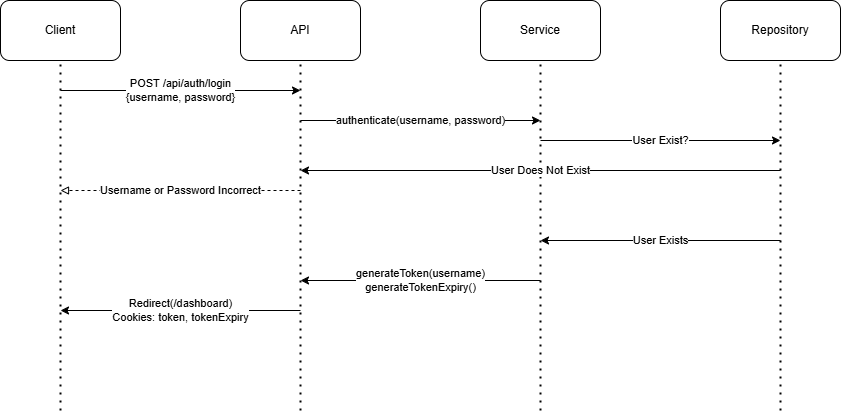

The diagram above was exported from draw.io. Its source (the exported page's mxGraphModel, read from the mxfile embedded in the PNG):
<mxGraphModel dx="671" dy="362" grid="0" gridSize="10" guides="1" tooltips="1" connect="1" arrows="1" fold="1" page="0" pageScale="1" pageWidth="827" pageHeight="1169" math="0" shadow="0">
  <root>
    <mxCell id="0" />
    <mxCell id="1" parent="0" />
    <mxCell id="NkDB1nTP_tk76P11UeyS-2" value="API" style="rounded=1;whiteSpace=wrap;html=1;" vertex="1" parent="1">
      <mxGeometry x="540" y="610" width="120" height="60" as="geometry" />
    </mxCell>
    <mxCell id="NkDB1nTP_tk76P11UeyS-3" value="" style="endArrow=none;dashed=1;html=1;dashPattern=1 3;strokeWidth=2;rounded=0;entryX=0.5;entryY=1;entryDx=0;entryDy=0;" edge="1" parent="1" target="NkDB1nTP_tk76P11UeyS-2">
      <mxGeometry width="50" height="50" relative="1" as="geometry">
        <mxPoint x="600" y="1020" as="sourcePoint" />
        <mxPoint x="610" y="750" as="targetPoint" />
      </mxGeometry>
    </mxCell>
    <mxCell id="NkDB1nTP_tk76P11UeyS-4" value="Service" style="rounded=1;whiteSpace=wrap;html=1;" vertex="1" parent="1">
      <mxGeometry x="780" y="610" width="120" height="60" as="geometry" />
    </mxCell>
    <mxCell id="NkDB1nTP_tk76P11UeyS-5" value="" style="endArrow=none;dashed=1;html=1;dashPattern=1 3;strokeWidth=2;rounded=0;entryX=0.5;entryY=1;entryDx=0;entryDy=0;" edge="1" parent="1" target="NkDB1nTP_tk76P11UeyS-4">
      <mxGeometry width="50" height="50" relative="1" as="geometry">
        <mxPoint x="840" y="1020" as="sourcePoint" />
        <mxPoint x="850" y="750" as="targetPoint" />
      </mxGeometry>
    </mxCell>
    <mxCell id="NkDB1nTP_tk76P11UeyS-6" value="Repository" style="rounded=1;whiteSpace=wrap;html=1;" vertex="1" parent="1">
      <mxGeometry x="1020" y="610" width="120" height="60" as="geometry" />
    </mxCell>
    <mxCell id="NkDB1nTP_tk76P11UeyS-7" value="" style="endArrow=none;dashed=1;html=1;dashPattern=1 3;strokeWidth=2;rounded=0;entryX=0.5;entryY=1;entryDx=0;entryDy=0;" edge="1" parent="1" target="NkDB1nTP_tk76P11UeyS-6">
      <mxGeometry width="50" height="50" relative="1" as="geometry">
        <mxPoint x="1080" y="1020" as="sourcePoint" />
        <mxPoint x="1090" y="750" as="targetPoint" />
      </mxGeometry>
    </mxCell>
    <mxCell id="NkDB1nTP_tk76P11UeyS-8" value="Client" style="rounded=1;whiteSpace=wrap;html=1;" vertex="1" parent="1">
      <mxGeometry x="300" y="610" width="120" height="60" as="geometry" />
    </mxCell>
    <mxCell id="NkDB1nTP_tk76P11UeyS-9" value="" style="endArrow=none;dashed=1;html=1;dashPattern=1 3;strokeWidth=2;rounded=0;entryX=0.5;entryY=1;entryDx=0;entryDy=0;" edge="1" parent="1" target="NkDB1nTP_tk76P11UeyS-8">
      <mxGeometry width="50" height="50" relative="1" as="geometry">
        <mxPoint x="360" y="1020" as="sourcePoint" />
        <mxPoint x="370" y="750" as="targetPoint" />
      </mxGeometry>
    </mxCell>
    <mxCell id="NkDB1nTP_tk76P11UeyS-10" value="POST /api/auth/login&lt;br&gt;{username, password}" style="endArrow=classic;html=1;rounded=0;" edge="1" parent="1">
      <mxGeometry width="50" height="50" relative="1" as="geometry">
        <mxPoint x="360" y="700" as="sourcePoint" />
        <mxPoint x="600" y="700" as="targetPoint" />
      </mxGeometry>
    </mxCell>
    <mxCell id="NkDB1nTP_tk76P11UeyS-11" value="authenticate(username, password)" style="endArrow=classic;html=1;rounded=0;" edge="1" parent="1">
      <mxGeometry width="50" height="50" relative="1" as="geometry">
        <mxPoint x="600" y="730" as="sourcePoint" />
        <mxPoint x="840" y="730" as="targetPoint" />
      </mxGeometry>
    </mxCell>
    <mxCell id="NkDB1nTP_tk76P11UeyS-12" value="User Exist?" style="endArrow=classic;html=1;rounded=0;" edge="1" parent="1">
      <mxGeometry width="50" height="50" relative="1" as="geometry">
        <mxPoint x="840" y="750" as="sourcePoint" />
        <mxPoint x="1080" y="750" as="targetPoint" />
      </mxGeometry>
    </mxCell>
    <mxCell id="NkDB1nTP_tk76P11UeyS-13" value="User Exists" style="endArrow=classic;html=1;rounded=0;" edge="1" parent="1">
      <mxGeometry width="50" height="50" relative="1" as="geometry">
        <mxPoint x="1080" y="850" as="sourcePoint" />
        <mxPoint x="840" y="850" as="targetPoint" />
      </mxGeometry>
    </mxCell>
    <mxCell id="NkDB1nTP_tk76P11UeyS-14" value="User Does Not Exist" style="endArrow=classic;html=1;rounded=0;" edge="1" parent="1">
      <mxGeometry width="50" height="50" relative="1" as="geometry">
        <mxPoint x="1080" y="780" as="sourcePoint" />
        <mxPoint x="600" y="780" as="targetPoint" />
      </mxGeometry>
    </mxCell>
    <mxCell id="NkDB1nTP_tk76P11UeyS-15" value="Username or Password Incorrect" style="endArrow=block;html=1;rounded=0;endFill=0;dashed=1;" edge="1" parent="1">
      <mxGeometry width="50" height="50" relative="1" as="geometry">
        <mxPoint x="600" y="800" as="sourcePoint" />
        <mxPoint x="360" y="800" as="targetPoint" />
      </mxGeometry>
    </mxCell>
    <mxCell id="NkDB1nTP_tk76P11UeyS-16" value="generateToken(username)&lt;br&gt;generateTokenExpiry()" style="endArrow=classic;html=1;rounded=0;" edge="1" parent="1">
      <mxGeometry width="50" height="50" relative="1" as="geometry">
        <mxPoint x="840" y="890" as="sourcePoint" />
        <mxPoint x="600" y="890" as="targetPoint" />
      </mxGeometry>
    </mxCell>
    <mxCell id="NkDB1nTP_tk76P11UeyS-17" value="Redirect(/dashboard)&lt;br&gt;Cookies: token, tokenExpiry" style="endArrow=classic;html=1;rounded=0;endFill=1;" edge="1" parent="1">
      <mxGeometry width="50" height="50" relative="1" as="geometry">
        <mxPoint x="600" y="920" as="sourcePoint" />
        <mxPoint x="360" y="920" as="targetPoint" />
      </mxGeometry>
    </mxCell>
  </root>
</mxGraphModel>